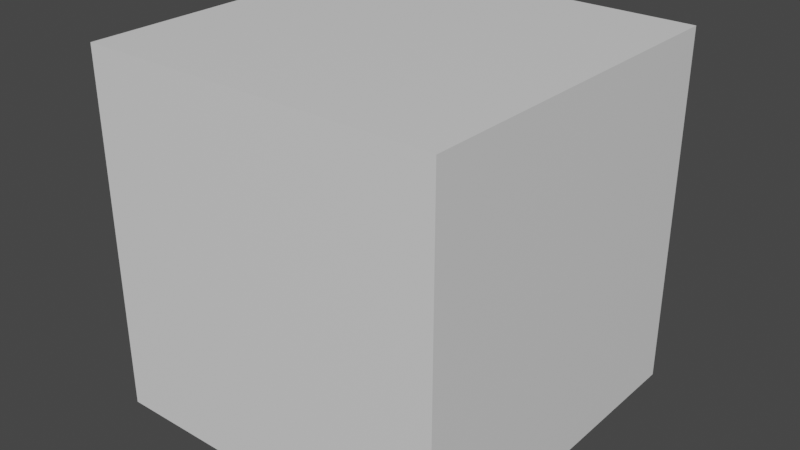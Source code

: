 # Source: test.blend  (saved by Blender 2.93.21; exported with 4.5.12 LTS)
import bpy
from mathutils import Matrix  # noqa: F401  (used for matrix-valued properties, if any)

bpy.ops.wm.read_factory_settings(use_empty=True)
scene = bpy.context.scene
scene.name = 'Scene'

# ---- collections
col_collection = bpy.data.collections.new('Collection'); scene.collection.children.link(col_collection)

# ---- materials (node trees are filled in below, after node groups)
mat_material = bpy.data.materials.new('Material')
mat_material.use_transparent_shadow = False

# ---- material node trees
mat_material.use_nodes = True; mat_material.node_tree.nodes.clear()
_N = mat_material.node_tree.nodes; _L = mat_material.node_tree.links
n0 = _N.new('ShaderNodeBsdfPrincipled'); n0.name = 'Principled BSDF'; n0.location = (10, 300)
n0.distribution = 'GGX'
n0.subsurface_method = 'BURLEY'
n0.inputs[3].default_value = 1.45
n0.inputs[27].default_value = (0.0, 0.0, 0.0, 1.0)
n0.inputs[28].default_value = 1.0
n1 = _N.new('ShaderNodeOutputMaterial'); n1.name = 'Material Output'; n1.location = (300, 300)
_L.new(n0.outputs[0], n1.inputs[0])
n1.is_active_output = True

# ---- world
world_world = bpy.data.worlds.new('World'); scene.world = world_world
world_world.use_nodes = True; world_world.node_tree.nodes.clear()
_N = world_world.node_tree.nodes; _L = world_world.node_tree.links
n0 = _N.new('ShaderNodeOutputWorld'); n0.name = 'World Output'; n0.location = (300, 300)
n1 = _N.new('ShaderNodeBackground'); n1.name = 'Background'; n1.location = (10, 300)
n1.inputs[0].default_value = (0.05088, 0.05088, 0.05088, 1.0)
_L.new(n1.outputs[0], n0.inputs[0])
n0.is_active_output = True
world_world.color = (0.05088, 0.05088, 0.05088)
world_world.use_sun_shadow = False
world_world.sun_shadow_jitter_overblur = 0.0

# ---- meshes
me_cube = bpy.data.meshes.new('Cube')
me_cube.from_pydata([(-1.0, -1.0, -1.0), (-1.0, -1.0, 1.0), (-1.0, 1.0, -1.0), (-1.0, 1.0, 1.0), (1.0, -1.0, -1.0), (1.0, -1.0, 1.0), (1.0, 1.0, -1.0), (1.0, 1.0, 1.0)], [], [(0, 1, 3, 2), (2, 3, 7, 6), (6, 7, 5, 4), (4, 5, 1, 0), (2, 6, 4, 0), (7, 3, 1, 5)])
_uv = me_cube.uv_layers.new(name='UVMap')
_uv.uv.foreach_set('vector', [0.375, 0.0, 0.625, 0.0, 0.625, 0.25, 0.375, 0.25, 0.375, 0.25, 0.625, 0.25, 0.625, 0.5, 0.375, 0.5, 0.375, 0.5, 0.625, 0.5, 0.625, 0.75, 0.375, 0.75, 0.375, 0.75, 0.625, 0.75, 0.625, 1.0, 0.375, 1.0, 0.125, 0.5, 0.375, 0.5, 0.375, 0.75, 0.125, 0.75, 0.625, 0.5, 0.875, 0.5, 0.875, 0.75, 0.625, 0.75])
me_cube.materials.append(mat_material)
me_cube.use_remesh_fix_poles = True
me_cube.use_remesh_preserve_attributes = False
me_cube.update()

# ---- objects
ob_cube = bpy.data.objects.new('Cube', me_cube)

# ---- transforms, parenting, visibility, modifiers, constraints
ob_cube.location = (0.0, 0.0, 0.0)

# ---- collection membership
col_collection.objects.link(ob_cube)

# ---- scene / render settings (as saved in the file)
scene.frame_start = 1; scene.frame_end = 250; scene.frame_set(1)
scene.render.engine = 'BLENDER_EEVEE_NEXT'
scene.cycles.use_denoising = False
scene.cycles.samples = 128
scene.cycles.sampling_pattern = 'TABULATED_SOBOL'
scene.cycles.use_adaptive_sampling = False
scene.cycles.use_light_tree = False
scene.view_settings.view_transform = 'Filmic'
bpy.context.view_layer.update()

# ---- added for rendering (the .blend has no active camera and no usable light): camera, sun
cam_auto = bpy.data.cameras.new('AutoCamera')
cam_auto.lens = 50.0
cam_auto.sensor_width = 36.0
cam_auto.clip_end = 1000.0
ob_auto_camera = bpy.data.objects.new('AutoCamera', cam_auto)
scene.collection.objects.link(ob_auto_camera)
ob_auto_camera.location = (3.20507, -3.84609, 2.56406)
ob_auto_camera.rotation_euler = (1.09748, -7.21219e-08, 0.694738)
scene.camera = ob_auto_camera
light_auto_sun = bpy.data.lights.new('AutoSun', 'SUN')
light_auto_sun.energy = 3.0
light_auto_sun.angle = 0.0523599
ob_auto_sun = bpy.data.objects.new('AutoSun', light_auto_sun)
scene.collection.objects.link(ob_auto_sun)
ob_auto_sun.rotation_euler = (0.872665, 0.174533, 0.523599)
bpy.context.view_layer.update()
